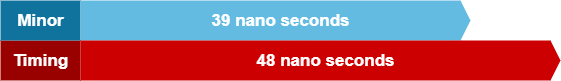

The diagram above was exported from draw.io. Its source (the exported page's mxGraphModel, read from the mxfile embedded in the PNG):
<mxGraphModel dx="2062" dy="776" grid="1" gridSize="10" guides="1" tooltips="1" connect="1" arrows="1" fold="1" page="1" pageScale="1" pageWidth="850" pageHeight="1100" math="0" shadow="0">
  <root>
    <mxCell id="wA18ypQm1pT_3O4ZxgkX-0" />
    <mxCell id="wA18ypQm1pT_3O4ZxgkX-1" parent="wA18ypQm1pT_3O4ZxgkX-0" />
    <mxCell id="wA18ypQm1pT_3O4ZxgkX-6" value="Timing" style="html=1;strokeColor=none;shadow=0;fontSize=17;fontColor=#FFFFFF;align=center;fontStyle=1;rounded=0;fillColor=#990000;" vertex="1" parent="wA18ypQm1pT_3O4ZxgkX-1">
      <mxGeometry x="120" y="280" width="80" height="40" as="geometry" />
    </mxCell>
    <mxCell id="wA18ypQm1pT_3O4ZxgkX-12" value="Minor" style="html=1;fillColor=#10739E;strokeColor=none;shadow=0;fontSize=17;fontColor=#FFFFFF;align=center;fontStyle=1;rounded=0;" vertex="1" parent="wA18ypQm1pT_3O4ZxgkX-1">
      <mxGeometry x="120" y="240" width="80" height="40" as="geometry" />
    </mxCell>
    <mxCell id="wA18ypQm1pT_3O4ZxgkX-13" value="39 nano seconds" style="shape=mxgraph.infographic.ribbonSimple;notch1=0;notch2=10;notch=0;html=1;fillColor=#64BBE2;strokeColor=none;shadow=0;fontSize=17;fontColor=#FFFFFF;align=center;spacingLeft=10;fontStyle=1;" vertex="1" parent="wA18ypQm1pT_3O4ZxgkX-1">
      <mxGeometry x="200" y="240" width="390" height="40" as="geometry" />
    </mxCell>
    <mxCell id="wA18ypQm1pT_3O4ZxgkX-17" value="48 nano seconds" style="shape=mxgraph.infographic.ribbonSimple;notch1=0;notch2=10;notch=0;html=1;strokeColor=none;shadow=0;fontSize=17;fontColor=#FFFFFF;align=center;spacingLeft=10;fontStyle=1;fillColor=#CC0000;" vertex="1" parent="wA18ypQm1pT_3O4ZxgkX-1">
      <mxGeometry x="200" y="280" width="480" height="40" as="geometry" />
    </mxCell>
  </root>
</mxGraphModel>